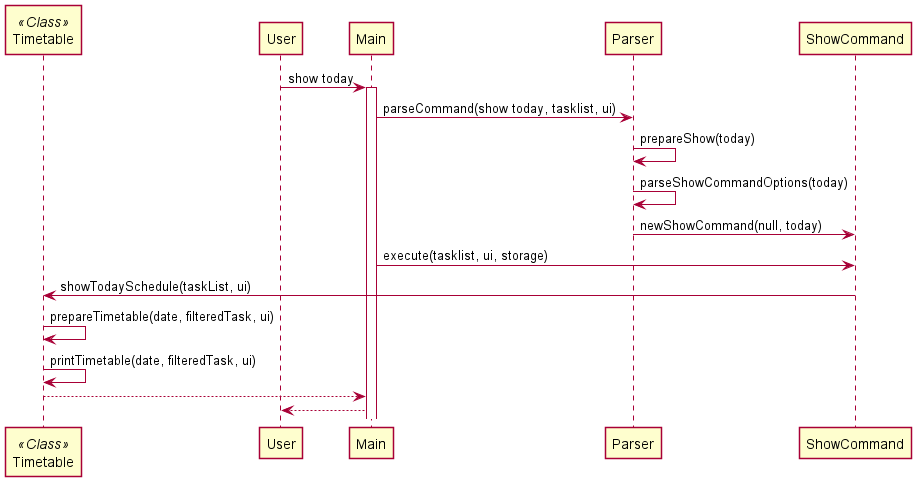

The diagram above was rendered by PlantUML. Its source (embedded in the PNG):
@startuml

skinparam Shadowing false
participant "Timetable" as Timetable <<Class>>

User -> Main: show today
activate Main
Main -> Parser: parseCommand(show today, tasklist, ui)
Parser -> Parser: prepareShow(today)
Parser -> Parser: parseShowCommandOptions(today)
Parser -> ShowCommand: newShowCommand(null, today)
Main -> ShowCommand: execute(tasklist, ui, storage)
ShowCommand -> Timetable: showTodaySchedule(taskList, ui)
Timetable -> Timetable: prepareTimetable(date, filteredTask, ui)
Timetable -> Timetable: printTimetable(date, filteredTask, ui)
Timetable --> Main
Main --> User

@enduml